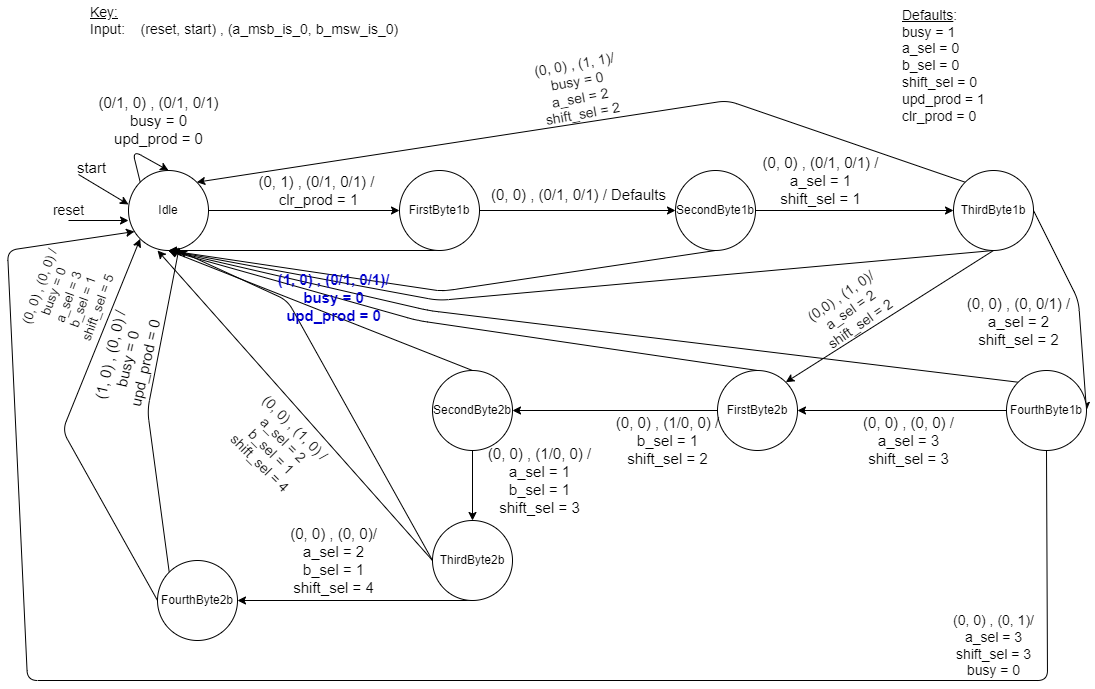

The diagram above was exported from draw.io. Its source (the exported page's mxGraphModel, read from the mxfile embedded in the PNG):
<mxGraphModel dx="1204" dy="823" grid="1" gridSize="10" guides="1" tooltips="1" connect="1" arrows="1" fold="1" page="1" pageScale="1" pageWidth="1100" pageHeight="850" math="0" shadow="0">
  <root>
    <mxCell id="0" />
    <mxCell id="1" parent="0" />
    <mxCell id="22" style="edgeStyle=none;html=1;exitX=1;exitY=0.5;exitDx=0;exitDy=0;" parent="1" source="2" target="3" edge="1">
      <mxGeometry relative="1" as="geometry" />
    </mxCell>
    <mxCell id="2" value="Idle" style="ellipse;whiteSpace=wrap;html=1;aspect=fixed;" parent="1" vertex="1">
      <mxGeometry x="131" y="210" width="80" height="80" as="geometry" />
    </mxCell>
    <mxCell id="23" style="edgeStyle=none;html=1;exitX=0.5;exitY=1;exitDx=0;exitDy=0;entryX=0.5;entryY=1;entryDx=0;entryDy=0;" parent="1" source="3" target="2" edge="1">
      <mxGeometry relative="1" as="geometry" />
    </mxCell>
    <mxCell id="27" style="edgeStyle=none;html=1;exitX=1;exitY=0.5;exitDx=0;exitDy=0;entryX=0;entryY=0.5;entryDx=0;entryDy=0;" parent="1" source="3" target="4" edge="1">
      <mxGeometry relative="1" as="geometry" />
    </mxCell>
    <mxCell id="3" value="FirstByte1b" style="ellipse;whiteSpace=wrap;html=1;aspect=fixed;" parent="1" vertex="1">
      <mxGeometry x="402" y="210" width="80" height="80" as="geometry" />
    </mxCell>
    <mxCell id="30" style="edgeStyle=none;html=1;exitX=0.5;exitY=1;exitDx=0;exitDy=0;entryX=0.5;entryY=1;entryDx=0;entryDy=0;startArrow=none;" parent="1" target="2" edge="1">
      <mxGeometry relative="1" as="geometry">
        <mxPoint x="440" y="330" as="sourcePoint" />
        <Array as="points" />
      </mxGeometry>
    </mxCell>
    <mxCell id="31" style="edgeStyle=none;html=1;exitX=1;exitY=0.5;exitDx=0;exitDy=0;entryX=0;entryY=0.5;entryDx=0;entryDy=0;" parent="1" source="4" target="5" edge="1">
      <mxGeometry relative="1" as="geometry" />
    </mxCell>
    <mxCell id="4" value="SecondByte1b" style="ellipse;whiteSpace=wrap;html=1;aspect=fixed;" parent="1" vertex="1">
      <mxGeometry x="678" y="210" width="80" height="80" as="geometry" />
    </mxCell>
    <mxCell id="38" style="edgeStyle=none;html=1;exitX=1;exitY=0.5;exitDx=0;exitDy=0;entryX=1;entryY=0.5;entryDx=0;entryDy=0;" parent="1" source="5" target="36" edge="1">
      <mxGeometry relative="1" as="geometry">
        <Array as="points">
          <mxPoint x="1081" y="340" />
        </Array>
      </mxGeometry>
    </mxCell>
    <mxCell id="67" style="edgeStyle=none;html=1;exitX=0.5;exitY=1;exitDx=0;exitDy=0;entryX=0.5;entryY=1;entryDx=0;entryDy=0;fontSize=15;fontColor=#0000CC;" parent="1" source="5" target="2" edge="1">
      <mxGeometry relative="1" as="geometry">
        <Array as="points">
          <mxPoint x="441" y="340" />
        </Array>
      </mxGeometry>
    </mxCell>
    <mxCell id="78" style="edgeStyle=none;html=1;exitX=0.5;exitY=1;exitDx=0;exitDy=0;entryX=1;entryY=0;entryDx=0;entryDy=0;" edge="1" parent="1" source="5" target="8">
      <mxGeometry relative="1" as="geometry" />
    </mxCell>
    <mxCell id="80" style="edgeStyle=none;html=1;exitX=0;exitY=0;exitDx=0;exitDy=0;entryX=1;entryY=0;entryDx=0;entryDy=0;" edge="1" parent="1" source="5" target="2">
      <mxGeometry relative="1" as="geometry">
        <Array as="points">
          <mxPoint x="730" y="140" />
        </Array>
      </mxGeometry>
    </mxCell>
    <mxCell id="5" value="ThirdByte1b" style="ellipse;whiteSpace=wrap;html=1;aspect=fixed;" parent="1" vertex="1">
      <mxGeometry x="956" y="210" width="80" height="80" as="geometry" />
    </mxCell>
    <mxCell id="52" style="edgeStyle=none;html=1;exitX=0.5;exitY=1;exitDx=0;exitDy=0;" parent="1" source="6" target="51" edge="1">
      <mxGeometry relative="1" as="geometry" />
    </mxCell>
    <mxCell id="66" style="edgeStyle=none;html=1;exitX=0;exitY=0.5;exitDx=0;exitDy=0;fontSize=15;fontColor=#0000CC;" parent="1" source="6" edge="1">
      <mxGeometry relative="1" as="geometry">
        <mxPoint x="181" y="290" as="targetPoint" />
        <Array as="points">
          <mxPoint x="290" y="340" />
        </Array>
      </mxGeometry>
    </mxCell>
    <mxCell id="83" style="edgeStyle=none;html=1;exitX=0;exitY=0.5;exitDx=0;exitDy=0;entryX=0.363;entryY=1;entryDx=0;entryDy=0;entryPerimeter=0;" edge="1" parent="1" source="6" target="2">
      <mxGeometry relative="1" as="geometry" />
    </mxCell>
    <mxCell id="6" value="ThirdByte2b" style="ellipse;whiteSpace=wrap;html=1;aspect=fixed;" parent="1" vertex="1">
      <mxGeometry x="435" y="560" width="80" height="80" as="geometry" />
    </mxCell>
    <mxCell id="47" style="edgeStyle=none;html=1;exitX=0.5;exitY=0;exitDx=0;exitDy=0;entryX=0.5;entryY=1;entryDx=0;entryDy=0;" parent="1" source="7" target="2" edge="1">
      <mxGeometry relative="1" as="geometry" />
    </mxCell>
    <mxCell id="48" style="edgeStyle=none;html=1;exitX=0.5;exitY=1;exitDx=0;exitDy=0;entryX=0.5;entryY=0;entryDx=0;entryDy=0;" parent="1" source="7" target="6" edge="1">
      <mxGeometry relative="1" as="geometry" />
    </mxCell>
    <mxCell id="7" value="SecondByte2b" style="ellipse;whiteSpace=wrap;html=1;aspect=fixed;" parent="1" vertex="1">
      <mxGeometry x="435" y="410" width="80" height="80" as="geometry" />
    </mxCell>
    <mxCell id="44" style="edgeStyle=none;html=1;exitX=0.5;exitY=0;exitDx=0;exitDy=0;entryX=0.5;entryY=1;entryDx=0;entryDy=0;" parent="1" source="8" target="2" edge="1">
      <mxGeometry relative="1" as="geometry">
        <Array as="points">
          <mxPoint x="420" y="360" />
        </Array>
      </mxGeometry>
    </mxCell>
    <mxCell id="45" style="edgeStyle=none;html=1;exitX=0;exitY=0.5;exitDx=0;exitDy=0;entryX=1;entryY=0.5;entryDx=0;entryDy=0;" parent="1" source="8" target="7" edge="1">
      <mxGeometry relative="1" as="geometry" />
    </mxCell>
    <mxCell id="75" style="edgeStyle=none;html=1;entryX=0.075;entryY=0.763;entryDx=0;entryDy=0;entryPerimeter=0;exitX=0.5;exitY=1;exitDx=0;exitDy=0;" edge="1" parent="1" source="36" target="2">
      <mxGeometry relative="1" as="geometry">
        <Array as="points">
          <mxPoint x="1050" y="720" />
          <mxPoint x="30" y="720" />
          <mxPoint x="10" y="290" />
        </Array>
      </mxGeometry>
    </mxCell>
    <mxCell id="8" value="FirstByte2b" style="ellipse;whiteSpace=wrap;html=1;aspect=fixed;" parent="1" vertex="1">
      <mxGeometry x="720" y="410" width="80" height="80" as="geometry" />
    </mxCell>
    <mxCell id="9" value="" style="endArrow=classic;html=1;" parent="1" edge="1">
      <mxGeometry width="50" height="50" relative="1" as="geometry">
        <mxPoint x="81" y="214" as="sourcePoint" />
        <mxPoint x="131" y="244" as="targetPoint" />
      </mxGeometry>
    </mxCell>
    <mxCell id="10" value="start" style="text;html=1;align=center;verticalAlign=middle;resizable=0;points=[];autosize=1;strokeColor=none;fillColor=none;fontSize=15;" parent="1" vertex="1">
      <mxGeometry x="74" y="197" width="40" height="20" as="geometry" />
    </mxCell>
    <mxCell id="17" style="edgeStyle=none;html=1;exitX=0;exitY=0;exitDx=0;exitDy=0;entryX=0.5;entryY=0;entryDx=0;entryDy=0;" parent="1" source="2" target="2" edge="1">
      <mxGeometry relative="1" as="geometry">
        <Array as="points">
          <mxPoint x="135" y="190" />
        </Array>
      </mxGeometry>
    </mxCell>
    <mxCell id="18" value="(0/1, 0) , (0/1, 0/1)&lt;br&gt;busy = 0&lt;br&gt;upd_prod = 0" style="text;html=1;align=center;verticalAlign=middle;resizable=0;points=[];autosize=1;strokeColor=none;fillColor=none;fontSize=15;" parent="1" vertex="1">
      <mxGeometry x="91" y="130" width="140" height="60" as="geometry" />
    </mxCell>
    <mxCell id="25" value="(0, 1) , (0/1, 0/1) /&amp;nbsp;&lt;br&gt;clr_prod = 1" style="text;html=1;align=center;verticalAlign=middle;resizable=0;points=[];autosize=1;strokeColor=none;fillColor=none;fontSize=15;" parent="1" vertex="1">
      <mxGeometry x="251" y="210" width="140" height="40" as="geometry" />
    </mxCell>
    <mxCell id="28" value="(0, 0) , (0/1, 0/1) / Defaults" style="text;html=1;align=center;verticalAlign=middle;resizable=0;points=[];autosize=1;strokeColor=none;fillColor=none;fontSize=15;" parent="1" vertex="1">
      <mxGeometry x="486" y="224" width="190" height="20" as="geometry" />
    </mxCell>
    <mxCell id="32" value="(0, 0) , (0/1, 0/1) /&lt;br&gt;a_sel = 1&lt;br&gt;shift_sel = 1" style="text;html=1;align=center;verticalAlign=middle;resizable=0;points=[];autosize=1;strokeColor=none;fillColor=none;fontSize=15;" parent="1" vertex="1">
      <mxGeometry x="758" y="190" width="130" height="60" as="geometry" />
    </mxCell>
    <mxCell id="34" value="" style="edgeStyle=none;html=1;exitX=0.5;exitY=1;exitDx=0;exitDy=0;entryX=0.5;entryY=1;entryDx=0;entryDy=0;endArrow=none;" parent="1" source="4" edge="1">
      <mxGeometry relative="1" as="geometry">
        <mxPoint x="680" y="290" as="sourcePoint" />
        <mxPoint x="440" y="330" as="targetPoint" />
        <Array as="points">
          <mxPoint x="450" y="330" />
        </Array>
      </mxGeometry>
    </mxCell>
    <mxCell id="41" style="edgeStyle=none;html=1;exitX=0;exitY=0.5;exitDx=0;exitDy=0;entryX=1;entryY=0.5;entryDx=0;entryDy=0;" parent="1" source="36" target="8" edge="1">
      <mxGeometry relative="1" as="geometry" />
    </mxCell>
    <mxCell id="69" style="edgeStyle=none;html=1;exitX=0;exitY=0;exitDx=0;exitDy=0;entryX=0.5;entryY=1;entryDx=0;entryDy=0;fontSize=15;fontColor=#0000CC;" parent="1" source="36" target="2" edge="1">
      <mxGeometry relative="1" as="geometry">
        <Array as="points">
          <mxPoint x="431" y="350" />
        </Array>
      </mxGeometry>
    </mxCell>
    <mxCell id="36" value="FourthByte1b" style="ellipse;whiteSpace=wrap;html=1;aspect=fixed;" parent="1" vertex="1">
      <mxGeometry x="1009" y="410" width="80" height="80" as="geometry" />
    </mxCell>
    <mxCell id="39" value="(0, 0) , (0, 0/1) /&lt;br&gt;a_sel = 2&lt;br&gt;shift_sel = 2" style="text;html=1;align=center;verticalAlign=middle;resizable=0;points=[];autosize=1;strokeColor=none;fillColor=none;fontSize=15;" parent="1" vertex="1">
      <mxGeometry x="961" y="331" width="120" height="60" as="geometry" />
    </mxCell>
    <mxCell id="42" value="(0, 0) , (0, 0) /&lt;br&gt;a_sel = 3&lt;br&gt;shift_sel = 3" style="text;html=1;align=center;verticalAlign=middle;resizable=0;points=[];autosize=1;strokeColor=none;fillColor=none;fontSize=15;" parent="1" vertex="1">
      <mxGeometry x="856" y="450" width="110" height="60" as="geometry" />
    </mxCell>
    <mxCell id="46" value="(0, 0) , (1/0, 0) /&lt;br&gt;b_sel = 1&lt;br&gt;shift_sel = 2" style="text;html=1;align=center;verticalAlign=middle;resizable=0;points=[];autosize=1;strokeColor=none;fillColor=none;fontSize=15;" parent="1" vertex="1">
      <mxGeometry x="610" y="450" width="120" height="60" as="geometry" />
    </mxCell>
    <mxCell id="49" value="(0, 0) , (1/0, 0) /&lt;br&gt;a_sel = 1&lt;br&gt;b_sel = 1&lt;br&gt;shift_sel = 3" style="text;html=1;align=center;verticalAlign=middle;resizable=0;points=[];autosize=1;strokeColor=none;fillColor=none;fontSize=15;" parent="1" vertex="1">
      <mxGeometry x="482" y="480" width="120" height="80" as="geometry" />
    </mxCell>
    <mxCell id="54" style="edgeStyle=none;html=1;exitX=0;exitY=0;exitDx=0;exitDy=0;entryX=0.635;entryY=0.957;entryDx=0;entryDy=0;entryPerimeter=0;" parent="1" source="51" target="2" edge="1">
      <mxGeometry relative="1" as="geometry">
        <mxPoint x="200" y="290" as="targetPoint" />
        <Array as="points">
          <mxPoint x="150" y="450" />
        </Array>
      </mxGeometry>
    </mxCell>
    <mxCell id="55" style="edgeStyle=none;html=1;exitX=0;exitY=0.5;exitDx=0;exitDy=0;entryX=0;entryY=1;entryDx=0;entryDy=0;" parent="1" source="51" target="2" edge="1">
      <mxGeometry relative="1" as="geometry">
        <Array as="points">
          <mxPoint x="65" y="470" />
        </Array>
      </mxGeometry>
    </mxCell>
    <mxCell id="51" value="FourthByte2b" style="ellipse;whiteSpace=wrap;html=1;aspect=fixed;" parent="1" vertex="1">
      <mxGeometry x="160" y="600" width="80" height="80" as="geometry" />
    </mxCell>
    <mxCell id="53" value="(0, 0) , (0, 0)/&lt;br&gt;a_sel = 2&lt;br&gt;b_sel = 1&lt;br&gt;shift_sel = 4" style="text;html=1;align=center;verticalAlign=middle;resizable=0;points=[];autosize=1;strokeColor=none;fillColor=none;fontSize=15;" parent="1" vertex="1">
      <mxGeometry x="286" y="560" width="100" height="80" as="geometry" />
    </mxCell>
    <mxCell id="56" value="(0, 0) , (0, 0) /&lt;br style=&quot;font-size: 13px;&quot;&gt;busy = 0&lt;br style=&quot;font-size: 13px;&quot;&gt;a_sel = 3&lt;br style=&quot;font-size: 13px;&quot;&gt;b_sel = 1&lt;br style=&quot;font-size: 13px;&quot;&gt;shift_sel = 5" style="text;html=1;align=center;verticalAlign=middle;resizable=0;points=[];autosize=1;strokeColor=none;fillColor=none;rotation=-70;fontSize=13;" parent="1" vertex="1">
      <mxGeometry x="26" y="292" width="90" height="90" as="geometry" />
    </mxCell>
    <mxCell id="57" value="(1, 0) , (0, 0) /&lt;br&gt;busy = 0&lt;br&gt;upd_prod = 0" style="text;html=1;align=center;verticalAlign=middle;resizable=0;points=[];autosize=1;strokeColor=none;fillColor=none;rotation=283;fontSize=15;" parent="1" vertex="1">
      <mxGeometry x="75" y="369" width="110" height="60" as="geometry" />
    </mxCell>
    <mxCell id="65" value="(1, 0) , (0/1, 0/1)/&lt;br&gt;busy = 0&lt;br&gt;upd_prod = 0" style="text;html=1;align=center;verticalAlign=middle;resizable=0;points=[];autosize=1;strokeColor=none;fontColor=#0000CC;fontStyle=1;fontSize=15;" parent="1" vertex="1">
      <mxGeometry x="271" y="307" width="130" height="60" as="geometry" />
    </mxCell>
    <mxCell id="70" value="&lt;font style=&quot;font-size: 14px&quot;&gt;&lt;u&gt;Defaults&lt;/u&gt;:&lt;br&gt;busy = 1&lt;br&gt;a_sel = 0&lt;br&gt;b_sel = 0&lt;br&gt;shift_sel = 0&lt;br&gt;upd_prod = 1&lt;br&gt;clr_prod = 0&lt;/font&gt;" style="text;html=1;align=left;verticalAlign=middle;resizable=0;points=[];autosize=1;strokeColor=none;fillColor=none;" parent="1" vertex="1">
      <mxGeometry x="903" y="50" width="100" height="110" as="geometry" />
    </mxCell>
    <mxCell id="72" value="&lt;u&gt;Key:&lt;/u&gt;&lt;br&gt;&lt;div&gt;&lt;span&gt;Input:&amp;nbsp; &amp;nbsp; (reset, start) , (a_msb_is_0, b_msw_is_0)&lt;/span&gt;&lt;/div&gt;" style="text;html=1;align=left;verticalAlign=middle;resizable=0;points=[];autosize=1;strokeColor=none;fillColor=none;fontSize=14;" parent="1" vertex="1">
      <mxGeometry x="91" y="40" width="320" height="40" as="geometry" />
    </mxCell>
    <mxCell id="73" value="" style="endArrow=classic;html=1;fontSize=14;" parent="1" edge="1">
      <mxGeometry width="50" height="50" relative="1" as="geometry">
        <mxPoint x="71" y="260" as="sourcePoint" />
        <mxPoint x="131" y="260" as="targetPoint" />
      </mxGeometry>
    </mxCell>
    <mxCell id="74" value="reset" style="text;html=1;align=center;verticalAlign=middle;resizable=0;points=[];autosize=1;strokeColor=none;fillColor=none;fontSize=14;" parent="1" vertex="1">
      <mxGeometry x="46" y="240" width="50" height="20" as="geometry" />
    </mxCell>
    <mxCell id="76" value="(0, 0) , (0, 1)/&lt;br style=&quot;font-size: 14px&quot;&gt;a_sel = 3&lt;br style=&quot;font-size: 14px&quot;&gt;shift_sel = 3&lt;br style=&quot;font-size: 14px&quot;&gt;busy = 0" style="text;html=1;align=center;verticalAlign=middle;resizable=0;points=[];autosize=1;strokeColor=none;fillColor=none;fontSize=14;" vertex="1" parent="1">
      <mxGeometry x="946" y="650" width="100" height="70" as="geometry" />
    </mxCell>
    <mxCell id="79" value="(0,0) , (1, 0)/&lt;br style=&quot;font-size: 14px;&quot;&gt;a_sel = 2&lt;br style=&quot;font-size: 14px;&quot;&gt;shift_sel = 2" style="text;html=1;align=center;verticalAlign=middle;resizable=0;points=[];autosize=1;strokeColor=none;fillColor=none;rotation=-35;fontSize=14;" vertex="1" parent="1">
      <mxGeometry x="808" y="320" width="90" height="60" as="geometry" />
    </mxCell>
    <mxCell id="81" value="(0, 0) , (1, 1)/&lt;br style=&quot;font-size: 14px;&quot;&gt;busy = 0&lt;br style=&quot;font-size: 14px;&quot;&gt;a_sel = 2&lt;br style=&quot;font-size: 14px;&quot;&gt;shift_sel = 2" style="text;html=1;align=center;verticalAlign=middle;resizable=0;points=[];autosize=1;strokeColor=none;fillColor=none;rotation=350;fontSize=14;" vertex="1" parent="1">
      <mxGeometry x="531" y="94" width="100" height="70" as="geometry" />
    </mxCell>
    <mxCell id="84" value="(0, 0) , (1, 0) /&lt;br style=&quot;font-size: 14px;&quot;&gt;a_sel = 2&lt;br style=&quot;font-size: 14px;&quot;&gt;b_sel = 1&lt;br style=&quot;font-size: 14px;&quot;&gt;shift_sel = 4" style="text;html=1;align=center;verticalAlign=middle;resizable=0;points=[];autosize=1;strokeColor=none;fillColor=none;fontSize=14;rotation=45;" vertex="1" parent="1">
      <mxGeometry x="230" y="450" width="100" height="70" as="geometry" />
    </mxCell>
  </root>
</mxGraphModel>